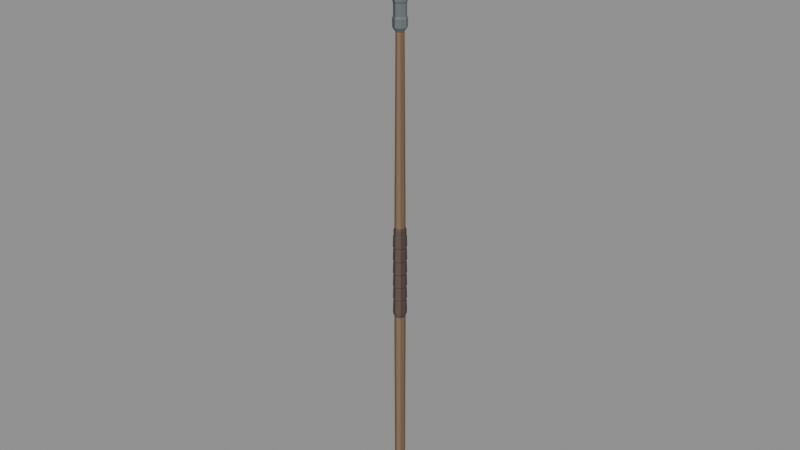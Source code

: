 # Source: frontier_spear.blend  (saved by Blender 4.3.34; exported with 4.5.12 LTS)
import bpy
from mathutils import Matrix  # noqa: F401  (used for matrix-valued properties, if any)

bpy.ops.wm.read_factory_settings(use_empty=True)
scene = bpy.context.scene
scene.name = 'Scene'

# ---- materials (node trees are filled in below, after node groups)
mat_weathered_walnut = bpy.data.materials.new('weathered walnut')
mat_weathered_walnut.diffuse_color = (0.181, 0.108, 0.063, 1.0)
mat_wood_dry_grain = bpy.data.materials.new('wood dry grain')
mat_wood_dry_grain.diffuse_color = (0.236, 0.146, 0.082, 1.0)
mat_soot_brown_wrap = bpy.data.materials.new('soot-brown wrap')
mat_soot_brown_wrap.diffuse_color = (0.078, 0.05, 0.042, 1.0)
mat_muted_binding_seam = bpy.data.materials.new('muted binding seam')
mat_muted_binding_seam.diffuse_color = (0.115, 0.08, 0.061, 1.0)
mat_matte_blue_gray_patina = bpy.data.materials.new('matte blue-gray patina')
mat_matte_blue_gray_patina.diffuse_color = (0.158, 0.19, 0.192, 1.0)
mat_matte_shadow_facet = bpy.data.materials.new('matte shadow facet')
mat_matte_shadow_facet.diffuse_color = (0.099, 0.12, 0.125, 1.0)
mat_matte_lighter_facet = bpy.data.materials.new('matte lighter facet')
mat_matte_lighter_facet.diffuse_color = (0.197, 0.227, 0.222, 1.0)

# ---- material node trees
mat_weathered_walnut.use_nodes = True; mat_weathered_walnut.node_tree.nodes.clear()
_N = mat_weathered_walnut.node_tree.nodes; _L = mat_weathered_walnut.node_tree.links
n0 = _N.new('ShaderNodeBsdfPrincipled'); n0.name = 'Principled BSDF'; n0.location = (10, 300)
n0.inputs[0].default_value = (0.181, 0.108, 0.063, 1.0)
n0.inputs[2].default_value = 0.91
n1 = _N.new('ShaderNodeOutputMaterial'); n1.name = 'Material Output'; n1.location = (300, 300)
_L.new(n0.outputs[0], n1.inputs[0])
n1.is_active_output = True
mat_wood_dry_grain.use_nodes = True; mat_wood_dry_grain.node_tree.nodes.clear()
_N = mat_wood_dry_grain.node_tree.nodes; _L = mat_wood_dry_grain.node_tree.links
n0 = _N.new('ShaderNodeBsdfPrincipled'); n0.name = 'Principled BSDF'; n0.location = (10, 300)
n0.inputs[0].default_value = (0.236, 0.146, 0.082, 1.0)
n0.inputs[2].default_value = 0.94
n1 = _N.new('ShaderNodeOutputMaterial'); n1.name = 'Material Output'; n1.location = (300, 300)
_L.new(n0.outputs[0], n1.inputs[0])
n1.is_active_output = True
mat_soot_brown_wrap.use_nodes = True; mat_soot_brown_wrap.node_tree.nodes.clear()
_N = mat_soot_brown_wrap.node_tree.nodes; _L = mat_soot_brown_wrap.node_tree.links
n0 = _N.new('ShaderNodeBsdfPrincipled'); n0.name = 'Principled BSDF'; n0.location = (10, 300)
n0.inputs[0].default_value = (0.078, 0.05, 0.042, 1.0)
n0.inputs[2].default_value = 0.98
n1 = _N.new('ShaderNodeOutputMaterial'); n1.name = 'Material Output'; n1.location = (300, 300)
_L.new(n0.outputs[0], n1.inputs[0])
n1.is_active_output = True
mat_muted_binding_seam.use_nodes = True; mat_muted_binding_seam.node_tree.nodes.clear()
_N = mat_muted_binding_seam.node_tree.nodes; _L = mat_muted_binding_seam.node_tree.links
n0 = _N.new('ShaderNodeBsdfPrincipled'); n0.name = 'Principled BSDF'; n0.location = (10, 300)
n0.inputs[0].default_value = (0.115, 0.08, 0.061, 1.0)
n0.inputs[2].default_value = 0.95
n1 = _N.new('ShaderNodeOutputMaterial'); n1.name = 'Material Output'; n1.location = (300, 300)
_L.new(n0.outputs[0], n1.inputs[0])
n1.is_active_output = True
mat_matte_blue_gray_patina.use_nodes = True; mat_matte_blue_gray_patina.node_tree.nodes.clear()
_N = mat_matte_blue_gray_patina.node_tree.nodes; _L = mat_matte_blue_gray_patina.node_tree.links
n0 = _N.new('ShaderNodeBsdfPrincipled'); n0.name = 'Principled BSDF'; n0.location = (10, 300)
n0.inputs[0].default_value = (0.158, 0.19, 0.192, 1.0)
n0.inputs[1].default_value = 0.23
n0.inputs[2].default_value = 0.72
n1 = _N.new('ShaderNodeOutputMaterial'); n1.name = 'Material Output'; n1.location = (300, 300)
_L.new(n0.outputs[0], n1.inputs[0])
n1.is_active_output = True
mat_matte_shadow_facet.use_nodes = True; mat_matte_shadow_facet.node_tree.nodes.clear()
_N = mat_matte_shadow_facet.node_tree.nodes; _L = mat_matte_shadow_facet.node_tree.links
n0 = _N.new('ShaderNodeBsdfPrincipled'); n0.name = 'Principled BSDF'; n0.location = (10, 300)
n0.inputs[0].default_value = (0.099, 0.12, 0.125, 1.0)
n0.inputs[1].default_value = 0.2
n0.inputs[2].default_value = 0.78
n1 = _N.new('ShaderNodeOutputMaterial'); n1.name = 'Material Output'; n1.location = (300, 300)
_L.new(n0.outputs[0], n1.inputs[0])
n1.is_active_output = True
mat_matte_lighter_facet.use_nodes = True; mat_matte_lighter_facet.node_tree.nodes.clear()
_N = mat_matte_lighter_facet.node_tree.nodes; _L = mat_matte_lighter_facet.node_tree.links
n0 = _N.new('ShaderNodeBsdfPrincipled'); n0.name = 'Principled BSDF'; n0.location = (10, 300)
n0.inputs[0].default_value = (0.197, 0.227, 0.222, 1.0)
n0.inputs[1].default_value = 0.19
n0.inputs[2].default_value = 0.76
n1 = _N.new('ShaderNodeOutputMaterial'); n1.name = 'Material Output'; n1.location = (300, 300)
_L.new(n0.outputs[0], n1.inputs[0])
n1.is_active_output = True

# ---- meshes
me_shaft = bpy.data.meshes.new('Shaft')
me_shaft.from_pydata([(0.012, 0.0, -0.81), (0.008485, 0.008485, -0.81), (7.348e-19, 0.012, -0.81), (-0.008485, 0.008485, -0.81), (-0.012, 1.47e-18, -0.81), (-0.008485, -0.008485, -0.81), (-2.204e-18, -0.012, -0.81), (0.008485, -0.008485, -0.81), (0.016, 0.0, -0.787), (0.01131, 0.01131, -0.787), (9.797e-19, 0.016, -0.787), (-0.01131, 0.01131, -0.787), (-0.016, 1.959e-18, -0.787), (-0.01131, -0.01131, -0.787), (-2.939e-18, -0.016, -0.787), (0.01131, -0.01131, -0.787), (0.017, 0.0, -0.19), (0.01202, 0.01202, -0.19), (1.041e-18, 0.017, -0.19), (-0.01202, 0.01202, -0.19), (-0.017, 2.082e-18, -0.19), (-0.01202, -0.01202, -0.19), (-3.123e-18, -0.017, -0.19), (0.01202, -0.01202, -0.19), (0.016, 0.0, 0.21), (0.01131, 0.01131, 0.21), (9.797e-19, 0.016, 0.21), (-0.01131, 0.01131, 0.21), (-0.016, 1.959e-18, 0.21), (-0.01131, -0.01131, 0.21), (-2.939e-18, -0.016, 0.21), (0.01131, -0.01131, 0.21), (0.012, 0.0, 0.76), (0.008485, 0.008485, 0.76), (7.348e-19, 0.012, 0.76), (-0.008485, 0.008485, 0.76), (-0.012, 1.47e-18, 0.76), (-0.008485, -0.008485, 0.76), (-2.204e-18, -0.012, 0.76), (0.008485, -0.008485, 0.76), (0.011, 0.0, 0.82), (0.007778, 0.007778, 0.82), (6.736e-19, 0.011, 0.82), (-0.007778, 0.007778, 0.82), (-0.011, 1.347e-18, 0.82), (-0.007778, -0.007778, 0.82), (-2.021e-18, -0.011, 0.82), (0.007778, -0.007778, 0.82)], [], [(7, 6, 5, 4, 3, 2, 1, 0), (0, 1, 9, 8), (1, 2, 10, 9), (2, 3, 11, 10), (3, 4, 12, 11), (4, 5, 13, 12), (5, 6, 14, 13), (6, 7, 15, 14), (7, 0, 8, 15), (8, 9, 17, 16), (9, 10, 18, 17), (10, 11, 19, 18), (11, 12, 20, 19), (12, 13, 21, 20), (13, 14, 22, 21), (14, 15, 23, 22), (15, 8, 16, 23), (16, 17, 25, 24), (17, 18, 26, 25), (18, 19, 27, 26), (19, 20, 28, 27), (20, 21, 29, 28), (21, 22, 30, 29), (22, 23, 31, 30), (23, 16, 24, 31), (24, 25, 33, 32), (25, 26, 34, 33), (26, 27, 35, 34), (27, 28, 36, 35), (28, 29, 37, 36), (29, 30, 38, 37), (30, 31, 39, 38), (31, 24, 32, 39), (32, 33, 41, 40), (33, 34, 42, 41), (34, 35, 43, 42), (35, 36, 44, 43), (36, 37, 45, 44), (37, 38, 46, 45), (38, 39, 47, 46), (39, 32, 40, 47), (40, 41, 42, 43, 44, 45, 46, 47)])
me_shaft.polygons.foreach_set('material_index', [0, 0, 1, 0, 0, 0, 0, 1, 0, 0, 1, 0, 0, 0, 0, 1, 0, 0, 1, 0, 0, 0, 0, 1, 0, 0, 1, 0, 0, 0, 0, 1, 0, 0, 1, 0, 0, 0, 0, 1, 0, 0])
me_shaft.materials.append(mat_weathered_walnut)
me_shaft.materials.append(mat_wood_dry_grain)
me_shaft.update()
me_quiet_grip_bands = bpy.data.meshes.new('Quiet grip bands')
me_quiet_grip_bands.from_pydata([(0.016, 0.0, -0.14), (0.01131, 0.01131, -0.14), (9.797e-19, 0.016, -0.14), (-0.01131, 0.01131, -0.14), (-0.016, 1.959e-18, -0.14), (-0.01131, -0.01131, -0.14), (-2.939e-18, -0.016, -0.14), (0.01131, -0.01131, -0.14), (0.02, 0.0, -0.132), (0.01414, 0.01414, -0.132), (1.225e-18, 0.02, -0.132), (-0.01414, 0.01414, -0.132), (-0.02, 2.449e-18, -0.132), (-0.01414, -0.01414, -0.132), (-3.674e-18, -0.02, -0.132), (0.01414, -0.01414, -0.132), (0.021, 0.0, -0.12), (0.01485, 0.01485, -0.12), (1.286e-18, 0.021, -0.12), (-0.01485, 0.01485, -0.12), (-0.021, 2.572e-18, -0.12), (-0.01485, -0.01485, -0.12), (-3.858e-18, -0.021, -0.12), (0.01485, -0.01485, -0.12), (0.02, 0.0, -0.085), (0.01414, 0.01414, -0.085), (1.225e-18, 0.02, -0.085), (-0.01414, 0.01414, -0.085), (-0.02, 2.449e-18, -0.085), (-0.01414, -0.01414, -0.085), (-3.674e-18, -0.02, -0.085), (0.01414, -0.01414, -0.085), (0.0188, 0.0, -0.083), (0.01329, 0.01329, -0.083), (1.151e-18, 0.0188, -0.083), (-0.01329, 0.01329, -0.083), (-0.0188, 2.302e-18, -0.083), (-0.01329, -0.01329, -0.083), (-3.454e-18, -0.0188, -0.083), (0.01329, -0.01329, -0.083), (0.021, 0.0, -0.077), (0.01485, 0.01485, -0.077), (1.286e-18, 0.021, -0.077), (-0.01485, 0.01485, -0.077), (-0.021, 2.572e-18, -0.077), (-0.01485, -0.01485, -0.077), (-3.858e-18, -0.021, -0.077), (0.01485, -0.01485, -0.077), (0.02, 0.0, -0.042), (0.01414, 0.01414, -0.042), (1.225e-18, 0.02, -0.042), (-0.01414, 0.01414, -0.042), (-0.02, 2.449e-18, -0.042), (-0.01414, -0.01414, -0.042), (-3.674e-18, -0.02, -0.042), (0.01414, -0.01414, -0.042), (0.0188, 0.0, -0.04), (0.01329, 0.01329, -0.04), (1.151e-18, 0.0188, -0.04), (-0.01329, 0.01329, -0.04), (-0.0188, 2.302e-18, -0.04), (-0.01329, -0.01329, -0.04), (-3.454e-18, -0.0188, -0.04), (0.01329, -0.01329, -0.04), (0.021, 0.0, -0.034), (0.01485, 0.01485, -0.034), (1.286e-18, 0.021, -0.034), (-0.01485, 0.01485, -0.034), (-0.021, 2.572e-18, -0.034), (-0.01485, -0.01485, -0.034), (-3.858e-18, -0.021, -0.034), (0.01485, -0.01485, -0.034), (0.02, 0.0, 0.001), (0.01414, 0.01414, 0.001), (1.225e-18, 0.02, 0.001), (-0.01414, 0.01414, 0.001), (-0.02, 2.449e-18, 0.001), (-0.01414, -0.01414, 0.001), (-3.674e-18, -0.02, 0.001), (0.01414, -0.01414, 0.001), (0.0188, 0.0, 0.003), (0.01329, 0.01329, 0.003), (1.151e-18, 0.0188, 0.003), (-0.01329, 0.01329, 0.003), (-0.0188, 2.302e-18, 0.003), (-0.01329, -0.01329, 0.003), (-3.454e-18, -0.0188, 0.003), (0.01329, -0.01329, 0.003), (0.021, 0.0, 0.009), (0.01485, 0.01485, 0.009), (1.286e-18, 0.021, 0.009), (-0.01485, 0.01485, 0.009), (-0.021, 2.572e-18, 0.009), (-0.01485, -0.01485, 0.009), (-3.858e-18, -0.021, 0.009), (0.01485, -0.01485, 0.009), (0.02, 0.0, 0.044), (0.01414, 0.01414, 0.044), (1.225e-18, 0.02, 0.044), (-0.01414, 0.01414, 0.044), (-0.02, 2.449e-18, 0.044), (-0.01414, -0.01414, 0.044), (-3.674e-18, -0.02, 0.044), (0.01414, -0.01414, 0.044), (0.0188, 0.0, 0.046), (0.01329, 0.01329, 0.046), (1.151e-18, 0.0188, 0.046), (-0.01329, 0.01329, 0.046), (-0.0188, 2.302e-18, 0.046), (-0.01329, -0.01329, 0.046), (-3.454e-18, -0.0188, 0.046), (0.01329, -0.01329, 0.046), (0.021, 0.0, 0.052), (0.01485, 0.01485, 0.052), (1.286e-18, 0.021, 0.052), (-0.01485, 0.01485, 0.052), (-0.021, 2.572e-18, 0.052), (-0.01485, -0.01485, 0.052), (-3.858e-18, -0.021, 0.052), (0.01485, -0.01485, 0.052), (0.02, 0.0, 0.087), (0.01414, 0.01414, 0.087), (1.225e-18, 0.02, 0.087), (-0.01414, 0.01414, 0.087), (-0.02, 2.449e-18, 0.087), (-0.01414, -0.01414, 0.087), (-3.674e-18, -0.02, 0.087), (0.01414, -0.01414, 0.087), (0.0188, 0.0, 0.089), (0.01329, 0.01329, 0.089), (1.151e-18, 0.0188, 0.089), (-0.01329, 0.01329, 0.089), (-0.0188, 2.302e-18, 0.089), (-0.01329, -0.01329, 0.089), (-3.454e-18, -0.0188, 0.089), (0.01329, -0.01329, 0.089), (0.021, 0.0, 0.095), (0.01485, 0.01485, 0.095), (1.286e-18, 0.021, 0.095), (-0.01485, 0.01485, 0.095), (-0.021, 2.572e-18, 0.095), (-0.01485, -0.01485, 0.095), (-3.858e-18, -0.021, 0.095), (0.01485, -0.01485, 0.095), (0.02, 0.0, 0.13), (0.01414, 0.01414, 0.13), (1.225e-18, 0.02, 0.13), (-0.01414, 0.01414, 0.13), (-0.02, 2.449e-18, 0.13), (-0.01414, -0.01414, 0.13), (-3.674e-18, -0.02, 0.13), (0.01414, -0.01414, 0.13), (0.0188, 0.0, 0.132), (0.01329, 0.01329, 0.132), (1.151e-18, 0.0188, 0.132), (-0.01329, 0.01329, 0.132), (-0.0188, 2.302e-18, 0.132), (-0.01329, -0.01329, 0.132), (-3.454e-18, -0.0188, 0.132), (0.01329, -0.01329, 0.132), (0.019, 0.0, 0.149), (0.01344, 0.01344, 0.149), (1.163e-18, 0.019, 0.149), (-0.01344, 0.01344, 0.149), (-0.019, 2.327e-18, 0.149), (-0.01344, -0.01344, 0.149), (-3.49e-18, -0.019, 0.149), (0.01344, -0.01344, 0.149), (0.016, 0.0, 0.157), (0.01131, 0.01131, 0.157), (9.797e-19, 0.016, 0.157), (-0.01131, 0.01131, 0.157), (-0.016, 1.959e-18, 0.157), (-0.01131, -0.01131, 0.157), (-2.939e-18, -0.016, 0.157), (0.01131, -0.01131, 0.157)], [], [(7, 6, 5, 4, 3, 2, 1, 0), (0, 1, 9, 8), (1, 2, 10, 9), (2, 3, 11, 10), (3, 4, 12, 11), (4, 5, 13, 12), (5, 6, 14, 13), (6, 7, 15, 14), (7, 0, 8, 15), (8, 9, 17, 16), (9, 10, 18, 17), (10, 11, 19, 18), (11, 12, 20, 19), (12, 13, 21, 20), (13, 14, 22, 21), (14, 15, 23, 22), (15, 8, 16, 23), (16, 17, 25, 24), (17, 18, 26, 25), (18, 19, 27, 26), (19, 20, 28, 27), (20, 21, 29, 28), (21, 22, 30, 29), (22, 23, 31, 30), (23, 16, 24, 31), (24, 25, 33, 32), (25, 26, 34, 33), (26, 27, 35, 34), (27, 28, 36, 35), (28, 29, 37, 36), (29, 30, 38, 37), (30, 31, 39, 38), (31, 24, 32, 39), (32, 33, 41, 40), (33, 34, 42, 41), (34, 35, 43, 42), (35, 36, 44, 43), (36, 37, 45, 44), (37, 38, 46, 45), (38, 39, 47, 46), (39, 32, 40, 47), (40, 41, 49, 48), (41, 42, 50, 49), (42, 43, 51, 50), (43, 44, 52, 51), (44, 45, 53, 52), (45, 46, 54, 53), (46, 47, 55, 54), (47, 40, 48, 55), (48, 49, 57, 56), (49, 50, 58, 57), (50, 51, 59, 58), (51, 52, 60, 59), (52, 53, 61, 60), (53, 54, 62, 61), (54, 55, 63, 62), (55, 48, 56, 63), (56, 57, 65, 64), (57, 58, 66, 65), (58, 59, 67, 66), (59, 60, 68, 67), (60, 61, 69, 68), (61, 62, 70, 69), (62, 63, 71, 70), (63, 56, 64, 71), (64, 65, 73, 72), (65, 66, 74, 73), (66, 67, 75, 74), (67, 68, 76, 75), (68, 69, 77, 76), (69, 70, 78, 77), (70, 71, 79, 78), (71, 64, 72, 79), (72, 73, 81, 80), (73, 74, 82, 81), (74, 75, 83, 82), (75, 76, 84, 83), (76, 77, 85, 84), (77, 78, 86, 85), (78, 79, 87, 86), (79, 72, 80, 87), (80, 81, 89, 88), (81, 82, 90, 89), (82, 83, 91, 90), (83, 84, 92, 91), (84, 85, 93, 92), (85, 86, 94, 93), (86, 87, 95, 94), (87, 80, 88, 95), (88, 89, 97, 96), (89, 90, 98, 97), (90, 91, 99, 98), (91, 92, 100, 99), (92, 93, 101, 100), (93, 94, 102, 101), (94, 95, 103, 102), (95, 88, 96, 103), (96, 97, 105, 104), (97, 98, 106, 105), (98, 99, 107, 106), (99, 100, 108, 107), (100, 101, 109, 108), (101, 102, 110, 109), (102, 103, 111, 110), (103, 96, 104, 111), (104, 105, 113, 112), (105, 106, 114, 113), (106, 107, 115, 114), (107, 108, 116, 115), (108, 109, 117, 116), (109, 110, 118, 117), (110, 111, 119, 118), (111, 104, 112, 119), (112, 113, 121, 120), (113, 114, 122, 121), (114, 115, 123, 122), (115, 116, 124, 123), (116, 117, 125, 124), (117, 118, 126, 125), (118, 119, 127, 126), (119, 112, 120, 127), (120, 121, 129, 128), (121, 122, 130, 129), (122, 123, 131, 130), (123, 124, 132, 131), (124, 125, 133, 132), (125, 126, 134, 133), (126, 127, 135, 134), (127, 120, 128, 135), (128, 129, 137, 136), (129, 130, 138, 137), (130, 131, 139, 138), (131, 132, 140, 139), (132, 133, 141, 140), (133, 134, 142, 141), (134, 135, 143, 142), (135, 128, 136, 143), (136, 137, 145, 144), (137, 138, 146, 145), (138, 139, 147, 146), (139, 140, 148, 147), (140, 141, 149, 148), (141, 142, 150, 149), (142, 143, 151, 150), (143, 136, 144, 151), (144, 145, 153, 152), (145, 146, 154, 153), (146, 147, 155, 154), (147, 148, 156, 155), (148, 149, 157, 156), (149, 150, 158, 157), (150, 151, 159, 158), (151, 144, 152, 159), (152, 153, 161, 160), (153, 154, 162, 161), (154, 155, 163, 162), (155, 156, 164, 163), (156, 157, 165, 164), (157, 158, 166, 165), (158, 159, 167, 166), (159, 152, 160, 167), (160, 161, 169, 168), (161, 162, 170, 169), (162, 163, 171, 170), (163, 164, 172, 171), (164, 165, 173, 172), (165, 166, 174, 173), (166, 167, 175, 174), (167, 160, 168, 175), (168, 169, 170, 171, 172, 173, 174, 175)])
me_quiet_grip_bands.polygons.foreach_set('material_index', [0, 0, 0, 0, 0, 0, 0, 1, 0, 0, 0, 0, 0, 0, 0, 1, 0, 0, 0, 0, 0, 0, 0, 1, 0, 0, 0, 0, 0, 0, 0, 1, 0, 0, 0, 0, 0, 0, 0, 1, 0, 0, 0, 0, 0, 0, 0, 1, 0, 0, 0, 0, 0, 0, 0, 1, 0, 0, 0, 0, 0, 0, 0, 1, 0, 0, 0, 0, 0, 0, 0, 1, 0, 0, 0, 0, 0, 0, 0, 1, 0, 0, 0, 0, 0, 0, 0, 1, 0, 0, 0, 0, 0, 0, 0, 1, 0, 0, 0, 0, 0, 0, 0, 1, 0, 0, 0, 0, 0, 0, 0, 1, 0, 0, 0, 0, 0, 0, 0, 1, 0, 0, 0, 0, 0, 0, 0, 1, 0, 0, 0, 0, 0, 0, 0, 1, 0, 0, 0, 0, 0, 0, 0, 1, 0, 0, 0, 0, 0, 0, 0, 1, 0, 0, 0, 0, 0, 0, 0, 1, 0, 0, 0, 0, 0, 0, 0, 1, 0, 0])
me_quiet_grip_bands.materials.append(mat_soot_brown_wrap)
me_quiet_grip_bands.materials.append(mat_muted_binding_seam)
me_quiet_grip_bands.update()
me_dark_socket = bpy.data.meshes.new('Dark socket')
me_dark_socket.from_pydata([(0.013, 0.0, 0.732), (0.009192, 0.009192, 0.732), (7.96e-19, 0.013, 0.732), (-0.009192, 0.009192, 0.732), (-0.013, 1.592e-18, 0.732), (-0.009192, -0.009192, 0.732), (-2.388e-18, -0.013, 0.732), (0.009192, -0.009192, 0.732), (0.021, 0.0, 0.744), (0.01485, 0.01485, 0.744), (1.286e-18, 0.021, 0.744), (-0.01485, 0.01485, 0.744), (-0.021, 2.572e-18, 0.744), (-0.01485, -0.01485, 0.744), (-3.858e-18, -0.021, 0.744), (0.01485, -0.01485, 0.744), (0.021, 0.0, 0.768), (0.01485, 0.01485, 0.768), (1.286e-18, 0.021, 0.768), (-0.01485, 0.01485, 0.768), (-0.021, 2.572e-18, 0.768), (-0.01485, -0.01485, 0.768), (-3.858e-18, -0.021, 0.768), (0.01485, -0.01485, 0.768), (0.0185, 0.0, 0.774), (0.01308, 0.01308, 0.774), (1.133e-18, 0.0185, 0.774), (-0.01308, 0.01308, 0.774), (-0.0185, 2.266e-18, 0.774), (-0.01308, -0.01308, 0.774), (-3.398e-18, -0.0185, 0.774), (0.01308, -0.01308, 0.774), (0.0185, 0.0, 0.809), (0.01308, 0.01308, 0.809), (1.133e-18, 0.0185, 0.809), (-0.01308, 0.01308, 0.809), (-0.0185, 2.266e-18, 0.809), (-0.01308, -0.01308, 0.809), (-3.398e-18, -0.0185, 0.809), (0.01308, -0.01308, 0.809), (0.0205, 0.0, 0.814), (0.0145, 0.0145, 0.814), (1.255e-18, 0.0205, 0.814), (-0.0145, 0.0145, 0.814), (-0.0205, 2.511e-18, 0.814), (-0.0145, -0.0145, 0.814), (-3.766e-18, -0.0205, 0.814), (0.0145, -0.0145, 0.814), (0.02, 0.0, 0.846), (0.01414, 0.01414, 0.846), (1.225e-18, 0.02, 0.846), (-0.01414, 0.01414, 0.846), (-0.02, 2.449e-18, 0.846), (-0.01414, -0.01414, 0.846), (-3.674e-18, -0.02, 0.846), (0.01414, -0.01414, 0.846)], [], [(7, 6, 5, 4, 3, 2, 1, 0), (0, 1, 9, 8), (1, 2, 10, 9), (2, 3, 11, 10), (3, 4, 12, 11), (4, 5, 13, 12), (5, 6, 14, 13), (6, 7, 15, 14), (7, 0, 8, 15), (8, 9, 17, 16), (9, 10, 18, 17), (10, 11, 19, 18), (11, 12, 20, 19), (12, 13, 21, 20), (13, 14, 22, 21), (14, 15, 23, 22), (15, 8, 16, 23), (16, 17, 25, 24), (17, 18, 26, 25), (18, 19, 27, 26), (19, 20, 28, 27), (20, 21, 29, 28), (21, 22, 30, 29), (22, 23, 31, 30), (23, 16, 24, 31), (24, 25, 33, 32), (25, 26, 34, 33), (26, 27, 35, 34), (27, 28, 36, 35), (28, 29, 37, 36), (29, 30, 38, 37), (30, 31, 39, 38), (31, 24, 32, 39), (32, 33, 41, 40), (33, 34, 42, 41), (34, 35, 43, 42), (35, 36, 44, 43), (36, 37, 45, 44), (37, 38, 46, 45), (38, 39, 47, 46), (39, 32, 40, 47), (40, 41, 49, 48), (41, 42, 50, 49), (42, 43, 51, 50), (43, 44, 52, 51), (44, 45, 53, 52), (45, 46, 54, 53), (46, 47, 55, 54), (47, 40, 48, 55), (48, 49, 50, 51, 52, 53, 54, 55)])
me_dark_socket.polygons.foreach_set('material_index', [0, 0, 0, 0, 0, 0, 1, 0, 0, 0, 0, 0, 0, 0, 1, 0, 0, 0, 0, 0, 0, 0, 1, 0, 0, 0, 0, 0, 0, 0, 1, 0, 0, 0, 0, 0, 0, 0, 1, 0, 0, 0, 0, 0, 0, 0, 1, 0, 0, 0])
me_dark_socket.materials.append(mat_matte_blue_gray_patina)
me_dark_socket.materials.append(mat_matte_shadow_facet)
me_dark_socket.update()
me_faceted_matte_tip = bpy.data.meshes.new('Faceted matte tip')
me_faceted_matte_tip.from_pydata([(0.018, 0.0, 0.818), (0.0, 0.011, 0.818), (-0.018, 0.0, 0.818), (0.0, -0.011, 0.818), (0.032, 0.0, 0.852), (0.0, 0.015, 0.852), (-0.032, 0.0, 0.852), (0.0, -0.015, 0.852), (0.043, 0.0, 0.902), (0.0, 0.014, 0.902), (-0.043, 0.0, 0.902), (0.0, -0.014, 0.902), (0.034, 0.0, 0.99), (0.0, 0.01, 0.99), (-0.034, 0.0, 0.99), (0.0, -0.01, 0.99), (0.018, 0.0, 1.075), (0.0, 0.006, 1.075), (-0.018, 0.0, 1.075), (0.0, -0.006, 1.075), (-0.004, 0.0, 1.135)], [], [(3, 2, 1, 0), (0, 1, 5, 4), (1, 2, 6, 5), (2, 3, 7, 6), (3, 0, 4, 7), (4, 5, 9, 8), (5, 6, 10, 9), (6, 7, 11, 10), (7, 4, 8, 11), (8, 9, 13, 12), (9, 10, 14, 13), (10, 11, 15, 14), (11, 8, 12, 15), (12, 13, 17, 16), (13, 14, 18, 17), (14, 15, 19, 18), (15, 12, 16, 19), (16, 17, 20), (17, 18, 20), (18, 19, 20), (19, 16, 20)])
me_faceted_matte_tip.polygons.foreach_set('material_index', [0, 1, 0, 2, 0, 1, 0, 2, 0, 1, 0, 2, 0, 1, 0, 2, 0, 1, 0, 2, 0])
me_faceted_matte_tip.materials.append(mat_matte_blue_gray_patina)
me_faceted_matte_tip.materials.append(mat_matte_lighter_facet)
me_faceted_matte_tip.materials.append(mat_matte_shadow_facet)
me_faceted_matte_tip.update()

# ---- objects
ob_shaft = bpy.data.objects.new('Shaft', me_shaft)
ob_quiet_grip_bands = bpy.data.objects.new('Quiet grip bands', me_quiet_grip_bands)
ob_dark_socket = bpy.data.objects.new('Dark socket', me_dark_socket)
ob_faceted_matte_tip = bpy.data.objects.new('Faceted matte tip', me_faceted_matte_tip)

# ---- transforms, parenting, visibility, modifiers, constraints
ob_shaft.location = (0.0, 0.0, 0.0)
_m = ob_shaft.modifiers.new('Export triangles', 'TRIANGULATE')
_m.quad_method = 'FIXED'
ob_quiet_grip_bands.location = (0.0, 0.0, 0.0)
_m = ob_quiet_grip_bands.modifiers.new('Export triangles', 'TRIANGULATE')
_m.quad_method = 'FIXED'
ob_dark_socket.location = (0.0, 0.0, 0.0)
_m = ob_dark_socket.modifiers.new('Export triangles', 'TRIANGULATE')
_m.quad_method = 'FIXED'
ob_faceted_matte_tip.location = (0.0, 0.0, 0.0)
_m = ob_faceted_matte_tip.modifiers.new('Export triangles', 'TRIANGULATE')
_m.quad_method = 'FIXED'

# ---- collection membership
scene.collection.objects.link(ob_shaft)
scene.collection.objects.link(ob_quiet_grip_bands)
scene.collection.objects.link(ob_dark_socket)
scene.collection.objects.link(ob_faceted_matte_tip)

# ---- scene / render settings (as saved in the file)
scene.frame_start = 1; scene.frame_end = 250; scene.frame_set(1)
scene.render.engine = 'BLENDER_EEVEE_NEXT'
bpy.context.view_layer.update()

# ---- added for rendering (the .blend has no active camera and no usable light): camera, sun + grey world if the file has none
cam_auto = bpy.data.cameras.new('AutoCamera')
cam_auto.lens = 50.0
cam_auto.sensor_width = 36.0
cam_auto.clip_end = 1000.0
ob_auto_camera = bpy.data.objects.new('AutoCamera', cam_auto)
scene.collection.objects.link(ob_auto_camera)
ob_auto_camera.location = (1.80174, -2.16209, 1.60389)
ob_auto_camera.rotation_euler = (1.09748, -7.21219e-08, 0.694738)
scene.camera = ob_auto_camera
light_auto_sun = bpy.data.lights.new('AutoSun', 'SUN')
light_auto_sun.energy = 3.0
light_auto_sun.angle = 0.0523599
ob_auto_sun = bpy.data.objects.new('AutoSun', light_auto_sun)
scene.collection.objects.link(ob_auto_sun)
ob_auto_sun.rotation_euler = (0.872665, 0.174533, 0.523599)
if scene.world is None:
    world_auto = bpy.data.worlds.new('AutoWorld')
    world_auto.color = (0.3, 0.3, 0.3)
    scene.world = world_auto
bpy.context.view_layer.update()
